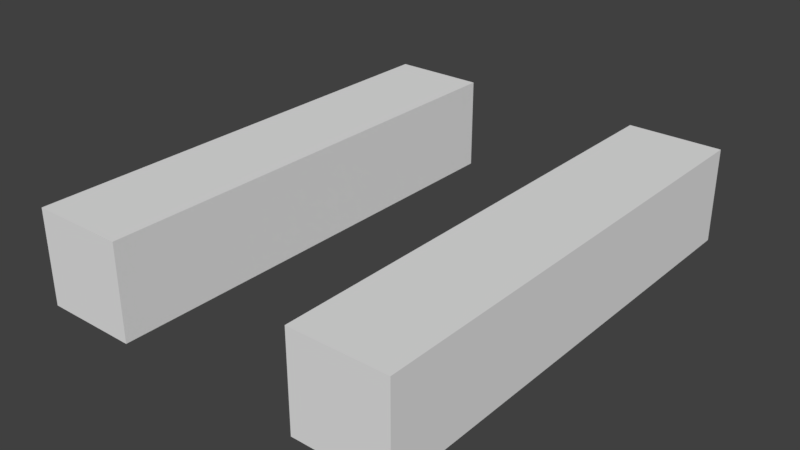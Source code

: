 # Source: rail.blend  (saved by Blender 2.77.0; exported with 4.5.12 LTS)
import bpy
from mathutils import Matrix  # noqa: F401  (used for matrix-valued properties, if any)

bpy.ops.wm.read_factory_settings(use_empty=True)
scene = bpy.context.scene
scene.name = 'Scene'

# ---- collections
col_collection_1 = bpy.data.collections.new('Collection 1'); scene.collection.children.link(col_collection_1)

# ---- world
world_world = bpy.data.worlds.new('World'); scene.world = world_world
world_world.color = (0.05088, 0.05088, 0.05088)
world_world.use_sun_shadow = False
world_world.sun_shadow_jitter_overblur = 0.0
world_world.cycles.sampling_method = 'MANUAL'

# ---- meshes
me_cube_001 = bpy.data.meshes.new('Cube.001')
me_cube_001.from_pydata([(-1.0, -1.0, -1.0), (-1.0, -1.0, 1.0), (-1.0, 1.0, -1.0), (-1.0, 1.0, 1.0), (1.0, -1.0, -1.0), (1.0, -1.0, 1.0), (1.0, 1.0, -1.0), (1.0, 1.0, 1.0)], [], [(1, 3, 2, 0), (3, 7, 6, 2), (7, 5, 4, 6), (5, 1, 0, 4), (0, 2, 6, 4), (5, 7, 3, 1)])
me_cube_001.use_remesh_preserve_volume = False
me_cube_001.use_remesh_preserve_attributes = False
me_cube_001.use_mirror_vertex_groups = False
me_cube_001.update()
me_cube_002 = bpy.data.meshes.new('Cube.002')
me_cube_002.from_pydata([(-1.0, -1.0, -1.0), (-1.0, -1.0, 1.0), (-1.0, 1.0, -1.0), (-1.0, 1.0, 1.0), (1.0, -1.0, -1.0), (1.0, -1.0, 1.0), (1.0, 1.0, -1.0), (1.0, 1.0, 1.0)], [], [(1, 3, 2, 0), (3, 7, 6, 2), (7, 5, 4, 6), (5, 1, 0, 4), (0, 2, 6, 4), (5, 7, 3, 1)])
me_cube_002.use_remesh_preserve_volume = False
me_cube_002.use_remesh_preserve_attributes = False
me_cube_002.use_mirror_vertex_groups = False
me_cube_002.update()

# ---- objects
ob_cube = bpy.data.objects.new('Cube', me_cube_001)
ob_cube_001 = bpy.data.objects.new('Cube.001', me_cube_002)

# ---- transforms, parenting, visibility, modifiers, constraints
ob_cube.location = (0.6, 0.0, 0.0)
ob_cube.scale = (0.2, 1.0, 0.2)
ob_cube.lineart.crease_threshold = 0.0
ob_cube_001.location = (-0.6, 0.0, 0.0)
ob_cube_001.scale = (0.2, 1.0, 0.2)
ob_cube_001.lineart.crease_threshold = 0.0

# ---- collection membership
col_collection_1.objects.link(ob_cube)
col_collection_1.objects.link(ob_cube_001)

# ---- scene / render settings (as saved in the file)
scene.frame_start = 1; scene.frame_end = 250; scene.frame_set(1)
scene.render.engine = 'BLENDER_EEVEE_NEXT'
scene.render.resolution_percentage = 50
scene.render.dither_intensity = 0.0
scene.cycles.use_denoising = False
scene.cycles.samples = 128
scene.cycles.sampling_pattern = 'TABULATED_SOBOL'
scene.cycles.light_sampling_threshold = 0.0
scene.cycles.use_adaptive_sampling = False
scene.cycles.use_light_tree = False
scene.cycles.blur_glossy = 0.0
scene.cycles.sample_clamp_indirect = 0.0
scene.view_settings.view_transform = 'Standard'
bpy.context.view_layer.update()

# ---- added for rendering (the .blend has no active camera and no usable light): camera, sun
cam_auto = bpy.data.cameras.new('AutoCamera')
cam_auto.lens = 50.0
cam_auto.sensor_width = 36.0
cam_auto.clip_end = 1000.0
ob_auto_camera = bpy.data.objects.new('AutoCamera', cam_auto)
scene.collection.objects.link(ob_auto_camera)
ob_auto_camera.location = (2.39846, -2.87815, 1.91877)
ob_auto_camera.rotation_euler = (1.09748, -7.21219e-08, 0.694738)
scene.camera = ob_auto_camera
light_auto_sun = bpy.data.lights.new('AutoSun', 'SUN')
light_auto_sun.energy = 3.0
light_auto_sun.angle = 0.0523599
ob_auto_sun = bpy.data.objects.new('AutoSun', light_auto_sun)
scene.collection.objects.link(ob_auto_sun)
ob_auto_sun.rotation_euler = (0.872665, 0.174533, 0.523599)
bpy.context.view_layer.update()
